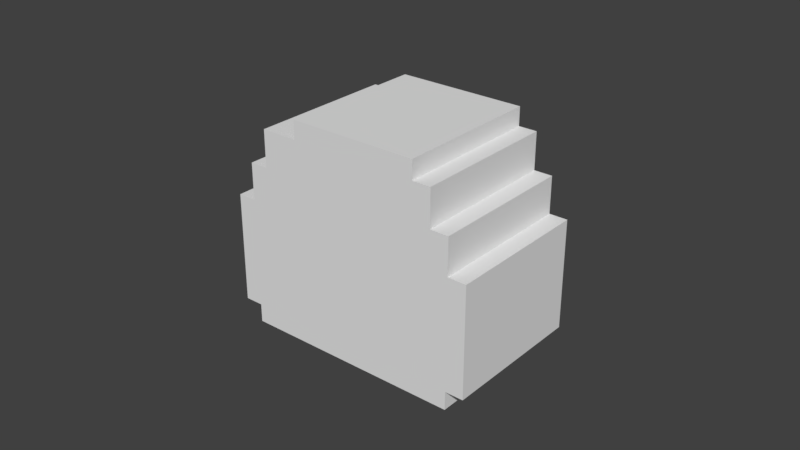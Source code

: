 # Source: head_1.blend  (saved by Blender 2.79.0; exported with 4.5.12 LTS)
import bpy
from mathutils import Matrix  # noqa: F401  (used for matrix-valued properties, if any)

bpy.ops.wm.read_factory_settings(use_empty=True)
scene = bpy.context.scene
scene.name = 'Scene'

# ---- collections
col_collection_1 = bpy.data.collections.new('Collection 1'); scene.collection.children.link(col_collection_1)

# ---- materials (node trees are filled in below, after node groups)
mat_base_mat = bpy.data.materials.new('base_mat')
mat_base_mat.alpha_threshold = 0.0
mat_base_mat.use_transparent_shadow = False
mat_base_mat.roughness = 0.5

# ---- material node trees

# ---- world
world_world = bpy.data.worlds.new('World'); scene.world = world_world
world_world.color = (0.05088, 0.05088, 0.05088)
world_world.use_sun_shadow = False
world_world.sun_shadow_jitter_overblur = 0.0
world_world.cycles.sampling_method = 'MANUAL'

# ---- meshes
me_plane = bpy.data.meshes.new('Plane')
me_plane.from_pydata([(-0.6, -1.0, 0.0), (0.6, -1.0, 0.0), (-0.6, 1.0, 0.0), (0.6, 1.0, 0.0), (0.6, -1.0, 0.1), (0.6, 1.0, 0.1), (0.7, -1.0, 0.1), (0.7, 1.0, 0.1), (0.7, -1.0, 0.7), (0.7, 1.0, 0.7), (0.6, -1.0, 0.7), (0.6, 1.0, 0.7), (0.6, -1.0, 0.9), (0.6, 1.0, 0.9), (0.5, -1.0, 0.9), (0.5, 1.0, 0.9), (0.5, -1.0, 1.1), (0.5, 1.0, 1.1), (0.4, -1.0, 1.1), (0.4, 1.0, 1.1), (0.4, -1.0, 1.2), (0.4, 1.0, 1.2), (-0.3, -1.0, 1.2), (-0.3, 1.0, 1.2), (-0.3, -1.0, 1.1), (-0.3, 1.0, 1.1), (-0.5, -1.0, 1.1), (-0.5, 1.0, 1.1), (-0.5, -1.0, 0.9), (-0.5, 1.0, 0.9), (-0.6, -1.0, 0.9), (-0.6, 1.0, 0.9), (-0.6, -1.0, 0.7), (-0.6, 1.0, 0.7), (-0.7, -1.0, 0.7), (-0.7, 1.0, 0.7), (-0.7, -1.0, 0.1), (-0.7, 1.0, 0.1), (-0.6, -1.0, 0.1), (-0.6, 1.0, 0.1)], [], [(0, 1, 3, 2), (3, 1, 4, 5), (5, 4, 6, 7), (7, 6, 8, 9), (9, 8, 10, 11), (11, 10, 12, 13), (13, 12, 14, 15), (15, 14, 16, 17), (17, 16, 18, 19), (19, 18, 20, 21), (21, 20, 22, 23), (23, 22, 24, 25), (25, 24, 26, 27), (27, 26, 28, 29), (29, 28, 30, 31), (31, 30, 32, 33), (33, 32, 34, 35), (35, 34, 36, 37), (37, 36, 38, 39), (2, 39, 38, 0), (18, 24, 22, 20), (14, 28, 26, 16), (10, 32, 30, 12), (6, 36, 34, 8), (0, 38, 4, 1), (21, 23, 25, 19), (17, 27, 29, 15), (13, 31, 33, 11), (9, 35, 37, 7), (2, 3, 5, 39)])
_uv = me_plane.uv_layers.new(name='UVMap')
_uv.uv.foreach_set('vector', [0.0, 8.941e-08, 0.3, 0.0, 0.3, 0.5, 1.49e-07, 0.5, 1.0, 0.0, 1.0, 0.5, 0.975, 0.5, 0.975, 0.0, 0.5, 1.0, 0.5, 0.5, 0.525, 0.5, 0.525, 1.0, 0.625, 0.0, 0.625, 0.5, 0.475, 0.5, 0.475, 7.451e-08, 0.5, 0.5, 0.5, 1.0, 0.475, 1.0, 0.475, 0.5, 0.875, 0.0, 0.875, 0.5, 0.825, 0.5, 0.825, 1.49e-08, 0.6, 0.5, 0.6, 1.0, 0.575, 1.0, 0.575, 0.5, 0.825, 0.0, 0.825, 0.5, 0.775, 0.5, 0.775, 1.49e-08, 0.675, 0.5, 0.675, 1.0, 0.65, 1.0, 0.65, 0.5, 0.65, 0.5, 0.65, 1.0, 0.625, 1.0, 0.625, 0.5, 0.475, 0.0, 0.475, 0.5, 0.3, 0.5, 0.3, 4.47e-08, 0.75, 0.5, 0.75, 1.0, 0.725, 1.0, 0.725, 0.5, 0.925, 0.0, 0.925, 0.5, 0.875, 0.5, 0.875, 0.0, 0.925, 0.5, 0.925, 2.98e-08, 0.975, 0.0, 0.975, 0.5, 0.625, 0.5, 0.625, 1.0, 0.6, 1.0, 0.6, 0.5, 0.375, 1.0, 0.375, 0.5, 0.425, 0.5, 0.425, 1.0, 1.0, 0.0, 1.0, 1.0, 5.96e-06, 1.0, 0.0, 2.98e-08, 0.625, 0.5, 0.625, 0.0, 0.775, 0.0, 0.775, 0.5, 0.525, 1.0, 0.525, 0.5, 0.55, 0.5, 0.55, 1.0, 0.775, 1.0, 0.75, 1.0, 0.75, 0.5, 0.775, 0.5, 0.875, 0.85, 0.875, 0.675, 0.9, 0.675, 0.9, 0.85, 0.825, 0.5, 0.825, 0.75, 0.775, 0.75, 0.775, 0.5, 0.175, 0.826, 0.175, 0.526, 0.225, 0.526, 0.225, 0.826, 0.025, 0.85, 0.025, 0.5, 0.175, 0.5, 0.175, 0.85, -1.332e-06, 0.526, 0.025, 0.526, 0.025, 0.826, 1.566e-06, 0.826, 0.9, 0.5, 0.9, 0.675, 0.875, 0.675, 0.875, 0.5, 0.725, 0.5, 0.725, 0.75, 0.675, 0.75, 0.675, 0.5, 0.475, 0.5, 0.475, 0.8, 0.425, 0.8, 0.425, 0.5, 0.225, 1.0, 0.225, 0.65, 0.375, 0.65, 0.375, 1.0, 0.825, 0.8, 0.825, 0.5, 0.85, 0.5, 0.85, 0.8])
me_plane.materials.append(mat_base_mat)
me_plane.use_remesh_preserve_volume = False
me_plane.use_remesh_preserve_attributes = False
me_plane.use_mirror_vertex_groups = False
me_plane.update()

# ---- objects
ob_head = bpy.data.objects.new('head', me_plane)

# ---- transforms, parenting, visibility, modifiers, constraints
ob_head.location = (0.002828, 0.0, 0.08789)
ob_head.scale = (0.05965, 0.02386, 0.05965)
ob_head.lineart.crease_threshold = 0.0

# ---- collection membership
col_collection_1.objects.link(ob_head)

# ---- scene / render settings (as saved in the file)
scene.frame_start = 1; scene.frame_end = 250; scene.frame_set(1)
scene.render.engine = 'BLENDER_EEVEE_NEXT'
scene.render.resolution_percentage = 50
scene.render.dither_intensity = 0.0
scene.cycles.use_denoising = False
scene.cycles.samples = 128
scene.cycles.sampling_pattern = 'TABULATED_SOBOL'
scene.cycles.use_adaptive_sampling = False
scene.cycles.use_light_tree = False
scene.cycles.blur_glossy = 0.0
scene.cycles.sample_clamp_indirect = 0.0
scene.view_settings.view_transform = 'Standard'
bpy.context.view_layer.update()

# ---- added for rendering (the .blend has no active camera and no usable light): camera, sun
cam_auto = bpy.data.cameras.new('AutoCamera')
cam_auto.lens = 50.0
cam_auto.sensor_width = 36.0
cam_auto.clip_end = 1000.0
ob_auto_camera = bpy.data.objects.new('AutoCamera', cam_auto)
scene.collection.objects.link(ob_auto_camera)
ob_auto_camera.location = (0.187873, -0.222054, 0.271712)
ob_auto_camera.rotation_euler = (1.09748, -7.21219e-08, 0.694738)
scene.camera = ob_auto_camera
light_auto_sun = bpy.data.lights.new('AutoSun', 'SUN')
light_auto_sun.energy = 3.0
light_auto_sun.angle = 0.0523599
ob_auto_sun = bpy.data.objects.new('AutoSun', light_auto_sun)
scene.collection.objects.link(ob_auto_sun)
ob_auto_sun.rotation_euler = (0.872665, 0.174533, 0.523599)
bpy.context.view_layer.update()
